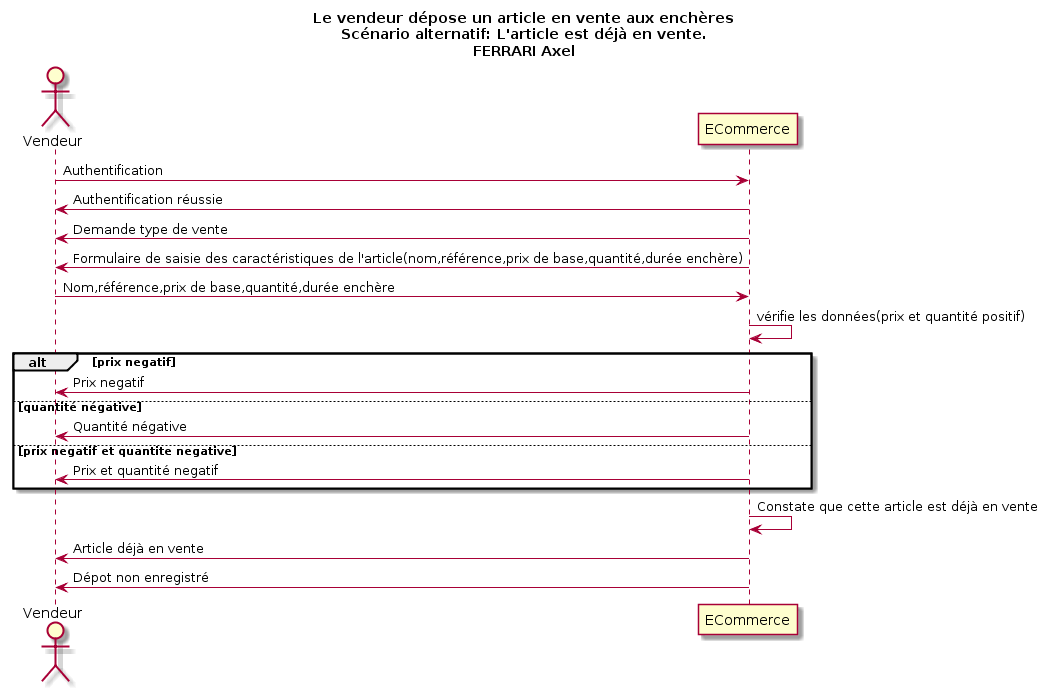

The diagram above was rendered by PlantUML. Its source (embedded in the PNG):
@startuml
Title Le vendeur dépose un article en vente aux enchères\nScénario alternatif: L'article est déjà en vente.\nFERRARI Axel
Actor Vendeur as v
participant ECommerce as a

v -> a : Authentification
v <- a : Authentification réussie
v <- a : Demande type de vente
v <- a : Formulaire de saisie des caractéristiques de l'article(nom,référence,prix de base,quantité,durée enchère)
v -> a : Nom,référence,prix de base,quantité,durée enchère

a -> a : vérifie les données(prix et quantité positif)
alt prix negatif 
	v <- a : Prix negatif
else quantité négative
	v <- a : Quantité négative
else prix negatif et quantite negative
	v <- a : Prix et quantité negatif
end 
a -> a : Constate que cette article est déjà en vente
v <- a : Article déjà en vente
v <- a : Dépot non enregistré
@enduml